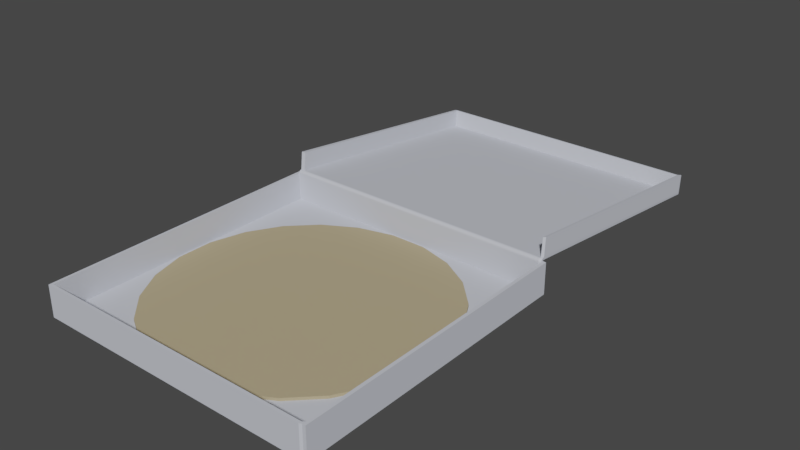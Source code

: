 # Source: PizzaLowPoly.blend  (saved by Blender 2.93.21; exported with 4.5.12 LTS)
import bpy
from mathutils import Matrix  # noqa: F401  (used for matrix-valued properties, if any)

bpy.ops.wm.read_factory_settings(use_empty=True)
scene = bpy.context.scene
scene.name = 'Scene'

# ---- materials (node trees are filled in below, after node groups)
mat_pizzabox = bpy.data.materials.new('PizzaBox')
mat_pizzabox.alpha_threshold = 0.0
mat_pizzabox.diffuse_color = (0.583, 0.6063, 0.6793, 1.0)
mat_pizzabox.roughness = 0.5
mat_pizzacardboard = bpy.data.materials.new('PizzaCardboard')
mat_pizzacardboard.alpha_threshold = 0.0
mat_pizzacardboard.diffuse_color = (0.4447, 0.3682, 0.227, 1.0)
mat_pizzacardboard.roughness = 0.5

# ---- material node trees
mat_pizzabox.use_nodes = True; mat_pizzabox.node_tree.nodes.clear()
_N = mat_pizzabox.node_tree.nodes; _L = mat_pizzabox.node_tree.links
n0 = _N.new('ShaderNodeOutputMaterial'); n0.name = 'Material Output'; n0.location = (300, 300)
n1 = _N.new('ShaderNodeBsdfDiffuse'); n1.name = 'Diffuse BSDF'; n1.location = (10, 300)
n1.inputs[0].default_value = (0.583, 0.6063, 0.6793, 1.0)
_L.new(n1.outputs[0], n0.inputs[0])
n0.is_active_output = True
mat_pizzacardboard.use_nodes = True; mat_pizzacardboard.node_tree.nodes.clear()
_N = mat_pizzacardboard.node_tree.nodes; _L = mat_pizzacardboard.node_tree.links
n0 = _N.new('ShaderNodeOutputMaterial'); n0.name = 'Material Output'; n0.location = (300, 300)
n1 = _N.new('ShaderNodeBsdfDiffuse'); n1.name = 'Diffuse BSDF'; n1.location = (10, 300)
n1.inputs[0].default_value = (0.4447, 0.3682, 0.227, 1.0)
_L.new(n1.outputs[0], n0.inputs[0])
n0.is_active_output = True

# ---- world
world_basic_world = bpy.data.worlds.new('Basic.World'); scene.world = world_basic_world
world_basic_world.use_nodes = True; world_basic_world.node_tree.nodes.clear()
_N = world_basic_world.node_tree.nodes; _L = world_basic_world.node_tree.links
n0 = _N.new('ShaderNodeOutputWorld'); n0.name = 'World Output'; n0.location = (300, 300)
n1 = _N.new('ShaderNodeBackground'); n1.name = 'Background'; n1.location = (10, 300)
n1.inputs[0].default_value = (0.05088, 0.05088, 0.05088, 1.0)
_L.new(n1.outputs[0], n0.inputs[0])
n0.is_active_output = True
world_basic_world.color = (0.05088, 0.05088, 0.05088)
world_basic_world.use_sun_shadow = False
world_basic_world.sun_shadow_jitter_overblur = 0.0
world_basic_world.cycles.sampling_method = 'MANUAL'

# ---- meshes
me_cube_005 = bpy.data.meshes.new('Cube.005')
me_cube_005.from_pydata([(-0.1348, -0.1348, -0.001341), (-0.1348, -0.1348, 0.001341), (-0.1348, 0.1348, -0.001341), (-0.1348, 0.1348, 0.001341), (0.1348, -0.1348, -0.001341), (0.1348, -0.1348, 0.001341), (0.1348, 0.1348, -0.001341), (0.1348, 0.1348, 0.001341), (-0.1325, 0.1348, -0.001341), (-0.1325, 0.1348, 0.001341), (-0.1325, -0.1348, -0.001341), (-0.1325, -0.1348, 0.001341), (0.1318, 0.1348, 0.001341), (0.1318, -0.1348, -0.001341), (0.1318, 0.1348, -0.001341), (0.1318, -0.1348, 0.001341), (-0.1348, 0.1326, -0.001341), (-0.1348, 0.1326, 0.001341), (0.1348, 0.1326, -0.001341), (0.1348, 0.1326, 0.001341), (-0.1325, 0.1326, 0.001341), (-0.1325, 0.1326, -0.001341), (0.1318, 0.1326, 0.001341), (0.1318, 0.1326, -0.001341), (-0.1348, -0.1321, -0.001341), (0.1348, -0.1321, 0.001341), (-0.1325, -0.1321, 0.001341), (-0.1325, -0.1321, -0.001341), (0.1318, -0.1321, 0.001341), (0.1318, -0.1321, -0.001341), (-0.1348, -0.1321, 0.001341), (0.1348, -0.1321, -0.001341), (-0.1348, 0.1326, 0.02766), (-0.1348, 0.1348, 0.02766), (0.1318, 0.1348, 0.02766), (0.1348, 0.1348, 0.02766), (0.1348, -0.1321, 0.02766), (0.1348, -0.1348, 0.02766), (-0.1325, -0.1348, 0.02766), (-0.1348, -0.1348, 0.02766), (-0.1325, 0.1348, 0.02766), (0.1318, -0.1348, 0.02766), (-0.1325, -0.1321, 0.02766), (0.1318, -0.1321, 0.02766), (-0.1348, -0.1321, 0.02766), (0.1348, 0.1326, 0.02766), (-0.1325, 0.1326, 0.02766), (0.1318, 0.1326, 0.02766), (0.1318, 0.1348, 0.02782), (-0.1325, 0.1348, 0.02772), (-0.1325, 0.1326, 0.02814), (0.1318, 0.1326, 0.02824), (0.1318, 0.1348, 0.02798), (-0.1325, 0.1348, 0.02777), (-0.1325, 0.1328, 0.0286), (0.1318, 0.1328, 0.02881), (0.1318, 0.1349, 0.02812), (-0.1325, 0.1348, 0.02782), (-0.1325, 0.133, 0.02902), (0.1318, 0.1331, 0.02932), (0.1318, 0.135, 0.02825), (-0.1325, 0.1348, 0.02786), (-0.1325, 0.1333, 0.02939), (0.1318, 0.1334, 0.02978), (0.1318, 0.1351, 0.02835), (-0.1325, 0.1349, 0.0279), (-0.1325, 0.1337, 0.0297), (0.1318, 0.1339, 0.03016), (0.1318, 0.1353, 0.02843), (-0.1325, 0.1349, 0.02792), (-0.1325, 0.1341, 0.02993), (0.1318, 0.1344, 0.03044), (0.1318, 0.1354, 0.02848), (-0.1325, 0.135, 0.02794), (-0.1325, 0.1345, 0.03008), (0.1318, 0.135, 0.03062), (0.1318, 0.1356, 0.0285), (-0.1325, 0.135, 0.02795), (-0.1325, 0.135, 0.03013), (0.1318, 0.1356, 0.03068), (0.1318, 0.1358, 0.02849), (-0.1325, 0.1351, 0.02794), (-0.1325, 0.1355, 0.03009), (0.1318, 0.1361, 0.03064), (-0.1325, 0.1351, 0.02794), (0.1318, 0.1358, 0.02849), (-0.1325, 0.1355, 0.03009), (0.1318, 0.1361, 0.03064), (-0.133, 0.3668, -0.0005419), (0.1313, 0.3675, 3.712e-06), (-0.133, 0.3672, 0.001443), (0.1314, 0.3679, 0.001989), (-0.133, 0.3685, -0.000836), (0.1313, 0.3691, -0.0002903), (-0.133, 0.3689, 0.001149), (0.1313, 0.3695, 0.001695), (0.1299, 0.1335, -0.001341), (-0.1286, 0.1348, -0.001341), (0.1299, -0.136, 0.001341), (-0.1286, -0.1348, 0.001341), (-0.1286, 0.1348, 0.001341), (0.1299, 0.1335, 0.001341), (-0.1286, -0.1348, -0.001341), (0.1299, -0.136, -0.001341), (0.1299, 0.1313, -0.001341), (-0.1286, 0.1326, -0.001341), (-0.1286, 0.1326, 0.001341), (0.1299, 0.1313, 0.001341), (0.1299, -0.1333, -0.001341), (-0.1286, -0.1321, -0.001341), (-0.1286, -0.1321, 0.001341), (0.1299, -0.1333, 0.001341), (0.1299, -0.136, 0.02766), (-0.1286, -0.1348, 0.02766), (-0.1286, 0.1348, 0.02766), (0.1299, 0.1335, 0.02766), (-0.1286, 0.1326, 0.02766), (0.1299, 0.1313, 0.02766), (-0.1286, -0.1321, 0.02766), (0.1299, -0.1333, 0.02766), (-0.1286, 0.1348, 0.02775), (0.1299, 0.1335, 0.02779), (-0.1286, 0.1326, 0.02817), (0.1299, 0.1314, 0.02821), (-0.1286, 0.1348, 0.02784), (0.1299, 0.1336, 0.02791), (-0.1286, 0.1328, 0.02867), (0.1299, 0.1315, 0.02874), (-0.1286, 0.1348, 0.02792), (0.1299, 0.1336, 0.02802), (-0.1286, 0.133, 0.02912), (0.1299, 0.1318, 0.02922), (-0.1286, 0.1349, 0.02799), (0.1299, 0.1337, 0.02812), (-0.1286, 0.1333, 0.02952), (0.1299, 0.1321, 0.02965), (-0.1286, 0.135, 0.02805), (0.1299, 0.1338, 0.0282), (-0.1286, 0.1337, 0.02985), (0.1299, 0.1326, 0.03), (-0.1286, 0.1351, 0.02809), (0.1299, 0.1339, 0.02826), (-0.1286, 0.1342, 0.0301), (0.1299, 0.133, 0.03027), (-0.1286, 0.1351, 0.02812), (0.1299, 0.134, 0.0283), (-0.1286, 0.1347, 0.03026), (0.1299, 0.1336, 0.03044), (-0.1286, 0.1352, 0.02813), (0.1299, 0.1342, 0.02831), (-0.1286, 0.1352, 0.03031), (0.1299, 0.1341, 0.0305), (-0.1286, 0.1353, 0.02812), (0.1299, 0.1343, 0.0283), (-0.1286, 0.1357, 0.03027), (0.1298, 0.1347, 0.03046), (-0.1286, 0.1353, 0.02812), (0.1299, 0.1343, 0.0283), (-0.1286, 0.1357, 0.03027), (0.1298, 0.1347, 0.03046), (-0.1302, 0.367, -0.00036), (0.1283, 0.366, -0.0001782), (-0.13, 0.3674, 0.001625), (0.1284, 0.3664, 0.001807), (-0.1302, 0.3687, -0.0006541), (0.1283, 0.3677, -0.0004722), (-0.13, 0.3691, 0.001331), (0.1284, 0.3681, 0.001513), (0.1291, 0.1372, 0.04706), (0.131, 0.1386, 0.04724), (0.1276, 0.3689, 0.01841), (0.1306, 0.3704, 0.01859), (-0.1338, 0.3697, 0.01805), (-0.1333, 0.138, 0.0467), (0.1276, 0.3706, 0.01812), (0.1306, 0.372, 0.0183), (-0.1338, 0.3714, 0.01775), (-0.1294, 0.1382, 0.04688), (-0.1308, 0.3699, 0.01823), (-0.1308, 0.3716, 0.01794), (0.05005, 0.1187, 0.003915), (0.1193, 0.04855, 0.003915), (0.1187, -0.05005, 0.003915), (0.04855, -0.1193, 0.003915), (-0.05005, -0.1187, 0.003915), (-0.1193, -0.04855, 0.003915), (-0.1187, 0.05005, 0.003915), (-0.04855, 0.1193, 0.003915), (0.1027, 0.07778, 0.003915), (0.07907, 0.1017, 0.003915), (0.1276, -0.01762, 0.003915), (0.1278, 0.01601, 0.003915), (0.07778, -0.1027, 0.003915), (0.1017, -0.07907, 0.003915), (-0.01762, -0.1276, 0.003915), (0.01601, -0.1278, 0.003915), (-0.1027, -0.07778, 0.003915), (-0.07907, -0.1017, 0.003915), (-0.1276, 0.01762, 0.003915), (-0.1278, -0.01601, 0.003915), (-0.07778, 0.1027, 0.003915), (-0.1017, 0.07907, 0.003915), (0.01762, 0.1276, 0.003915), (-0.01601, 0.1278, 0.003915), (0.05005, 0.1187, 0.001185), (0.1193, 0.04855, 0.001185), (0.1187, -0.05005, 0.001185), (0.04855, -0.1193, 0.001185), (-0.05005, -0.1187, 0.001185), (-0.1193, -0.04855, 0.001185), (-0.1187, 0.05005, 0.001185), (-0.04855, 0.1193, 0.001185), (0.1027, 0.07778, 0.001185), (0.07907, 0.1017, 0.001185), (0.1276, -0.01762, 0.001185), (0.1278, 0.01601, 0.001185), (0.07778, -0.1027, 0.001185), (0.1017, -0.07907, 0.001185), (-0.01762, -0.1276, 0.001185), (0.01601, -0.1278, 0.001185), (-0.1027, -0.07778, 0.001185), (-0.07907, -0.1017, 0.001185), (-0.1276, 0.01762, 0.001185), (-0.1278, -0.01601, 0.001185), (-0.07778, 0.1027, 0.001185), (-0.1017, 0.07907, 0.001185), (0.01762, 0.1276, 0.001185), (-0.01601, 0.1278, 0.001185)], [], [(16, 17, 3, 2), (14, 12, 7, 6), (31, 25, 5, 4), (10, 11, 1, 0), (29, 31, 4, 13), (25, 19, 45, 36), (5, 25, 36, 37), (24, 27, 10, 0), (102, 99, 11, 10), (2, 3, 9, 8), (4, 5, 15, 13), (98, 15, 41, 112), (108, 29, 13, 103), (96, 101, 12, 14), (96, 14, 23, 104), (17, 30, 44, 32), (2, 8, 21, 16), (9, 3, 33, 40), (30, 1, 39, 44), (14, 6, 18, 23), (6, 7, 19, 18), (24, 30, 17, 16), (0, 1, 30, 24), (104, 23, 29, 108), (100, 9, 40, 114), (16, 21, 27, 24), (106, 20, 26, 110), (7, 12, 34, 35), (23, 18, 31, 29), (18, 19, 25, 31), (42, 44, 39, 38), (118, 42, 38, 113), (36, 43, 41, 37), (35, 34, 47, 45), (47, 34, 48, 51), (40, 33, 32, 46), (45, 47, 43, 36), (46, 32, 44, 42), (15, 5, 37, 41), (19, 7, 35, 45), (26, 20, 46, 42), (3, 17, 32, 33), (107, 22, 47, 117), (22, 28, 43, 47), (1, 11, 38, 39), (110, 26, 42, 118), (123, 51, 55, 127), (114, 40, 49, 120), (40, 46, 50, 49), (117, 47, 51, 123), (55, 52, 56, 59), (49, 50, 54, 53), (51, 48, 52, 55), (120, 49, 53, 124), (131, 59, 63, 135), (124, 53, 57, 128), (127, 55, 59, 131), (53, 54, 58, 57), (61, 62, 66, 65), (57, 58, 62, 61), (59, 56, 60, 63), (128, 57, 61, 132), (67, 64, 68, 71), (63, 60, 64, 67), (132, 61, 65, 136), (135, 63, 67, 139), (143, 71, 75, 147), (136, 65, 69, 140), (139, 67, 71, 143), (65, 66, 70, 69), (75, 72, 76, 79), (69, 70, 74, 73), (71, 68, 72, 75), (140, 69, 73, 144), (79, 76, 80, 83), (144, 73, 77, 148), (147, 75, 79, 151), (73, 74, 78, 77), (155, 83, 87, 159), (148, 77, 81, 152), (151, 79, 83, 155), (77, 78, 82, 81), (87, 85, 89, 91), (81, 82, 86, 84), (83, 80, 85, 87), (152, 81, 84, 156), (160, 88, 92, 164), (156, 84, 88, 160), (95, 167, 174, 175), (84, 86, 90, 88), (164, 92, 94, 166), (88, 90, 94, 92), (91, 89, 93, 95), (91, 95, 175, 171), (90, 86, 173, 172), (93, 165, 167, 95), (165, 164, 166, 167), (158, 162, 178, 177), (158, 159, 163, 162), (85, 157, 161, 89), (157, 156, 160, 161), (89, 161, 165, 93), (161, 160, 164, 165), (80, 153, 157, 85), (153, 152, 156, 157), (78, 150, 154, 82), (150, 151, 155, 154), (76, 149, 153, 80), (149, 148, 152, 153), (82, 154, 158, 86), (154, 155, 159, 158), (74, 146, 150, 78), (146, 147, 151, 150), (72, 145, 149, 76), (145, 144, 148, 149), (68, 141, 145, 72), (141, 140, 144, 145), (66, 138, 142, 70), (138, 139, 143, 142), (64, 137, 141, 68), (137, 136, 140, 141), (70, 142, 146, 74), (142, 143, 147, 146), (62, 134, 138, 66), (134, 135, 139, 138), (60, 133, 137, 64), (133, 132, 136, 137), (56, 129, 133, 60), (129, 128, 132, 133), (54, 126, 130, 58), (126, 127, 131, 130), (52, 125, 129, 56), (125, 124, 128, 129), (58, 130, 134, 62), (130, 131, 135, 134), (48, 121, 125, 52), (121, 120, 124, 125), (46, 116, 122, 50), (116, 117, 123, 122), (34, 115, 121, 48), (115, 114, 120, 121), (50, 122, 126, 54), (122, 123, 127, 126), (28, 111, 119, 43), (111, 110, 118, 119), (20, 106, 116, 46), (106, 107, 117, 116), (43, 119, 112, 41), (119, 118, 113, 112), (22, 107, 111, 28), (107, 106, 110, 111), (12, 101, 115, 34), (101, 100, 114, 115), (21, 105, 109, 27), (105, 104, 108, 109), (8, 97, 105, 21), (97, 96, 104, 105), (8, 9, 100, 97), (97, 100, 101, 96), (27, 109, 102, 10), (109, 108, 103, 102), (11, 99, 113, 38), (99, 98, 112, 113), (13, 15, 98, 103), (103, 98, 99, 102), (86, 158, 177, 173), (168, 169, 171, 170), (170, 174, 179, 178), (176, 172, 178, 179), (173, 177, 178, 172), (171, 175, 174, 170), (166, 94, 176, 179), (163, 159, 168, 170), (94, 90, 172, 176), (162, 163, 170, 178), (87, 91, 171, 169), (159, 87, 169, 168), (167, 166, 179, 174), (181, 188, 189, 180, 202, 203, 187, 200, 201, 186, 198, 199, 185, 196, 197, 184, 194, 195, 183, 192, 193, 182, 190, 191), (205, 215, 214, 206, 217, 216, 207, 219, 218, 208, 221, 220, 209, 223, 222, 210, 225, 224, 211, 227, 226, 204, 213, 212), (200, 224, 225, 201), (184, 208, 218, 194), (203, 227, 211, 187), (180, 204, 226, 202), (189, 213, 204, 180), (194, 218, 219, 195), (181, 205, 212, 188), (202, 226, 227, 203), (191, 215, 205, 181), (185, 209, 220, 196), (188, 212, 213, 189), (193, 217, 206, 182), (196, 220, 221, 197), (182, 206, 214, 190), (195, 219, 207, 183), (186, 210, 222, 198), (190, 214, 215, 191), (197, 221, 208, 184), (198, 222, 223, 199), (183, 207, 216, 192), (199, 223, 209, 185), (187, 211, 224, 200), (192, 216, 217, 193), (201, 225, 210, 186)])
me_cube_005.polygons.foreach_set('material_index', [0, 0, 0, 0, 0, 0, 0, 0, 0, 0, 0, 0, 0, 0, 0, 0, 0, 0, 0, 0, 0, 0, 0, 0, 0, 0, 0, 0, 0, 0, 0, 0, 0, 0, 0, 0, 0, 0, 0, 0, 0, 0, 0, 0, 0, 0, 0, 0, 0, 0, 0, 0, 0, 0, 0, 0, 0, 0, 0, 0, 0, 0, 0, 0, 0, 0, 0, 0, 0, 0, 0, 0, 0, 0, 0, 0, 0, 0, 0, 0, 0, 0, 0, 0, 0, 0, 0, 0, 0, 0, 0, 0, 0, 0, 0, 0, 0, 0, 0, 0, 0, 0, 0, 0, 0, 0, 0, 0, 0, 0, 0, 0, 0, 0, 0, 0, 0, 0, 0, 0, 0, 0, 0, 0, 0, 0, 0, 0, 0, 0, 0, 0, 0, 0, 0, 0, 0, 0, 0, 0, 0, 0, 0, 0, 0, 0, 0, 0, 0, 0, 0, 0, 0, 0, 0, 0, 0, 0, 0, 0, 0, 0, 0, 0, 0, 0, 0, 0, 0, 0, 0, 0, 0, 0, 0, 0, 0, 0, 1, 1, 1, 1, 1, 1, 1, 1, 1, 1, 1, 1, 1, 1, 1, 1, 1, 1, 1, 1, 1, 1, 1, 1, 1, 1])
me_cube_005.materials.append(mat_pizzabox)
me_cube_005.materials.append(mat_pizzacardboard)
me_cube_005.use_remesh_preserve_volume = False
me_cube_005.use_remesh_preserve_attributes = False
me_cube_005.use_mirror_vertex_groups = False
me_cube_005.update()

# ---- objects
ob_cardboard_box = bpy.data.objects.new('Cardboard.Box', me_cube_005)

# ---- transforms, parenting, visibility, modifiers, constraints
ob_cardboard_box.location = (0.0, 0.0, 0.0)
ob_cardboard_box.lineart.crease_threshold = 0.0

# ---- collection membership
scene.collection.objects.link(ob_cardboard_box)

# ---- scene / render settings (as saved in the file)
scene.frame_start = 1; scene.frame_end = 250; scene.frame_set(1)
scene.render.engine = 'CYCLES'
scene.render.image_settings.file_format = 'JPEG'
scene.render.image_settings.compression = 20
scene.render.fps = 30
scene.render.dither_intensity = 0.0
scene.render.use_border = True
scene.cycles.use_denoising = False
scene.cycles.samples = 128
scene.cycles.sampling_pattern = 'TABULATED_SOBOL'
scene.cycles.use_adaptive_sampling = False
scene.cycles.use_light_tree = False
scene.cycles.blur_glossy = 0.0
scene.cycles.max_bounces = 8
scene.cycles.diffuse_bounces = 8
scene.cycles.glossy_bounces = 8
scene.cycles.transmission_bounces = 6
scene.cycles.volume_bounces = 6
scene.cycles.use_animated_seed = True
scene.cycles.sample_clamp_indirect = 0.0
scene.view_settings.view_transform = 'Filmic'
bpy.context.view_layer.update()

# ---- added for rendering (the .blend has no active camera and no usable light): camera, sun
cam_auto = bpy.data.cameras.new('AutoCamera')
cam_auto.lens = 50.0
cam_auto.sensor_width = 36.0
cam_auto.clip_end = 1000.0
ob_auto_camera = bpy.data.objects.new('AutoCamera', cam_auto)
scene.collection.objects.link(ob_auto_camera)
ob_auto_camera.location = (0.534019, -0.522808, 0.450167)
ob_auto_camera.rotation_euler = (1.09748, -7.21219e-08, 0.694738)
scene.camera = ob_auto_camera
light_auto_sun = bpy.data.lights.new('AutoSun', 'SUN')
light_auto_sun.energy = 3.0
light_auto_sun.angle = 0.0523599
ob_auto_sun = bpy.data.objects.new('AutoSun', light_auto_sun)
scene.collection.objects.link(ob_auto_sun)
ob_auto_sun.rotation_euler = (0.872665, 0.174533, 0.523599)
bpy.context.view_layer.update()
